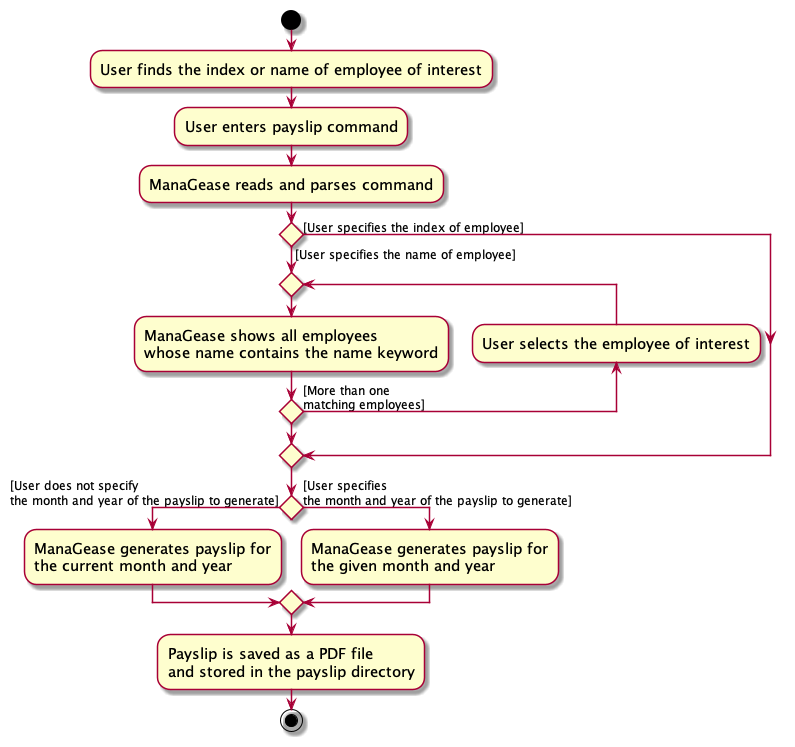

The diagram above was rendered by PlantUML. Its source (embedded in the PNG):
@startuml
skin rose
skinparam ActivityFontSize 15
skinparam ArrowFontSize 12

start

:User finds the index or name of employee of interest;
:User enters payslip command;
:ManaGease reads and parses command;

    if () then ([User specifies the index of employee])
    else ([User specifies the name of employee])
        repeat
        :ManaGease shows all employees
        whose name contains the name keyword;
        backward:User selects the employee of interest;
        repeat while () is ([More than one
        matching employees])
    endif
    
if () then ([User does not specify 
the month and year of the payslip to generate])
    :ManaGease generates payslip for 
    the current month and year;
else ([User specifies 
the month and year of the payslip to generate])
    :ManaGease generates payslip for 
    the given month and year;
endif

:Payslip is saved as a PDF file 
and stored in the payslip directory;
stop

@enduml